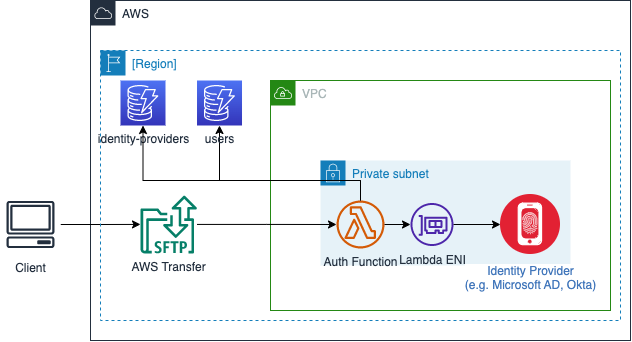

The diagram above was exported from draw.io. Its source (the exported page's mxGraphModel, read from the mxfile embedded in the PNG):
<mxGraphModel dx="995" dy="687" grid="1" gridSize="10" guides="1" tooltips="1" connect="1" arrows="1" fold="1" page="1" pageScale="1" pageWidth="850" pageHeight="1100" math="0" shadow="0">
  <root>
    <mxCell id="0" />
    <mxCell id="1" parent="0" />
    <mxCell id="-8PNFl1u2a8N4YdT_IEa-5" value="Private subnet" style="points=[[0,0],[0.25,0],[0.5,0],[0.75,0],[1,0],[1,0.25],[1,0.5],[1,0.75],[1,1],[0.75,1],[0.5,1],[0.25,1],[0,1],[0,0.75],[0,0.5],[0,0.25]];outlineConnect=0;gradientColor=none;html=1;whiteSpace=wrap;fontSize=12;fontStyle=0;container=0;pointerEvents=0;collapsible=0;recursiveResize=0;shape=mxgraph.aws4.group;grIcon=mxgraph.aws4.group_security_group;grStroke=0;strokeColor=#147EBA;fillColor=#E6F2F8;verticalAlign=top;align=left;spacingLeft=30;fontColor=#147EBA;dashed=0;" parent="1" vertex="1">
      <mxGeometry x="350" y="280" width="250" height="105" as="geometry" />
    </mxCell>
    <mxCell id="-8PNFl1u2a8N4YdT_IEa-9" value="Lambda ENI" style="sketch=0;outlineConnect=0;fontColor=#232F3E;gradientColor=none;fillColor=#4D27AA;strokeColor=none;dashed=0;verticalLabelPosition=bottom;verticalAlign=top;align=center;html=1;fontSize=12;fontStyle=0;aspect=fixed;pointerEvents=1;shape=mxgraph.aws4.elastic_network_interface;container=0;" parent="1" vertex="1">
      <mxGeometry x="440" y="322.5" width="43" height="43" as="geometry" />
    </mxCell>
    <mxCell id="-8PNFl1u2a8N4YdT_IEa-8" value="Auth Function" style="sketch=0;outlineConnect=0;fontColor=#232F3E;gradientColor=none;fillColor=#D45B07;strokeColor=none;dashed=0;verticalLabelPosition=bottom;verticalAlign=top;align=center;html=1;fontSize=12;fontStyle=0;aspect=fixed;pointerEvents=1;shape=mxgraph.aws4.lambda_function;container=0;" parent="1" vertex="1">
      <mxGeometry x="366" y="320" width="48" height="48" as="geometry" />
    </mxCell>
    <mxCell id="-8PNFl1u2a8N4YdT_IEa-15" style="edgeStyle=orthogonalEdgeStyle;rounded=0;orthogonalLoop=1;jettySize=auto;html=1;" parent="1" source="-8PNFl1u2a8N4YdT_IEa-8" target="-8PNFl1u2a8N4YdT_IEa-9" edge="1">
      <mxGeometry relative="1" as="geometry" />
    </mxCell>
    <mxCell id="-8PNFl1u2a8N4YdT_IEa-1" value="AWS" style="points=[[0,0],[0.25,0],[0.5,0],[0.75,0],[1,0],[1,0.25],[1,0.5],[1,0.75],[1,1],[0.75,1],[0.5,1],[0.25,1],[0,1],[0,0.75],[0,0.5],[0,0.25]];outlineConnect=0;gradientColor=none;html=1;whiteSpace=wrap;fontSize=12;fontStyle=0;container=0;pointerEvents=0;collapsible=0;recursiveResize=0;shape=mxgraph.aws4.group;grIcon=mxgraph.aws4.group_aws_cloud;strokeColor=#232F3E;fillColor=none;verticalAlign=top;align=left;spacingLeft=30;fontColor=#232F3E;dashed=0;" parent="1" vertex="1">
      <mxGeometry x="120" y="120" width="540" height="340" as="geometry" />
    </mxCell>
    <mxCell id="-8PNFl1u2a8N4YdT_IEa-7" value="Identity Provider&lt;br&gt;(e.g. Microsoft AD, Okta)" style="aspect=fixed;perimeter=ellipsePerimeter;html=1;align=center;shadow=0;dashed=0;fontColor=#4277BB;labelBackgroundColor=#ffffff;fontSize=12;spacingTop=3;image;image=img/lib/ibm/security/identity_provider.svg;container=0;" parent="1" vertex="1">
      <mxGeometry x="530" y="314" width="60" height="60" as="geometry" />
    </mxCell>
    <mxCell id="-8PNFl1u2a8N4YdT_IEa-18" style="edgeStyle=orthogonalEdgeStyle;rounded=0;orthogonalLoop=1;jettySize=auto;html=1;entryX=0;entryY=0.5;entryDx=0;entryDy=0;" parent="1" source="-8PNFl1u2a8N4YdT_IEa-9" edge="1" target="-8PNFl1u2a8N4YdT_IEa-7">
      <mxGeometry relative="1" as="geometry">
        <mxPoint x="720" y="344" as="targetPoint" />
      </mxGeometry>
    </mxCell>
    <mxCell id="GkHMDYBxcVw07ru3HMIV-2" style="edgeStyle=orthogonalEdgeStyle;rounded=0;orthogonalLoop=1;jettySize=auto;html=1;" parent="1" source="GkHMDYBxcVw07ru3HMIV-1" target="-8PNFl1u2a8N4YdT_IEa-10" edge="1">
      <mxGeometry relative="1" as="geometry" />
    </mxCell>
    <mxCell id="GkHMDYBxcVw07ru3HMIV-1" value="Client" style="sketch=0;outlineConnect=0;fontColor=#232F3E;gradientColor=none;strokeColor=#232F3E;fillColor=#ffffff;dashed=0;verticalLabelPosition=bottom;verticalAlign=top;align=center;html=1;fontSize=12;fontStyle=0;aspect=fixed;shape=mxgraph.aws4.resourceIcon;resIcon=mxgraph.aws4.client;container=0;" parent="1" vertex="1">
      <mxGeometry x="30" y="314" width="60" height="60" as="geometry" />
    </mxCell>
    <mxCell id="-8PNFl1u2a8N4YdT_IEa-2" value="[Region]" style="points=[[0,0],[0.25,0],[0.5,0],[0.75,0],[1,0],[1,0.25],[1,0.5],[1,0.75],[1,1],[0.75,1],[0.5,1],[0.25,1],[0,1],[0,0.75],[0,0.5],[0,0.25]];outlineConnect=0;gradientColor=none;html=1;whiteSpace=wrap;fontSize=12;fontStyle=0;container=0;pointerEvents=0;collapsible=0;recursiveResize=0;shape=mxgraph.aws4.group;grIcon=mxgraph.aws4.group_region;strokeColor=#147EBA;fillColor=none;verticalAlign=top;align=left;spacingLeft=30;fontColor=#147EBA;dashed=1;" parent="1" vertex="1">
      <mxGeometry x="130" y="170" width="520" height="270" as="geometry" />
    </mxCell>
    <mxCell id="-8PNFl1u2a8N4YdT_IEa-4" value="VPC" style="points=[[0,0],[0.25,0],[0.5,0],[0.75,0],[1,0],[1,0.25],[1,0.5],[1,0.75],[1,1],[0.75,1],[0.5,1],[0.25,1],[0,1],[0,0.75],[0,0.5],[0,0.25]];outlineConnect=0;gradientColor=none;html=1;whiteSpace=wrap;fontSize=12;fontStyle=0;container=0;pointerEvents=0;collapsible=0;recursiveResize=0;shape=mxgraph.aws4.group;grIcon=mxgraph.aws4.group_vpc;strokeColor=#248814;fillColor=none;verticalAlign=top;align=left;spacingLeft=30;fontColor=#AAB7B8;dashed=0;" parent="1" vertex="1">
      <mxGeometry x="300" y="200" width="340" height="230" as="geometry" />
    </mxCell>
    <mxCell id="-8PNFl1u2a8N4YdT_IEa-14" style="edgeStyle=orthogonalEdgeStyle;rounded=0;orthogonalLoop=1;jettySize=auto;html=1;" parent="1" source="-8PNFl1u2a8N4YdT_IEa-8" target="-8PNFl1u2a8N4YdT_IEa-12" edge="1">
      <mxGeometry relative="1" as="geometry">
        <Array as="points">
          <mxPoint x="390" y="300" />
          <mxPoint x="249" y="300" />
        </Array>
      </mxGeometry>
    </mxCell>
    <mxCell id="-8PNFl1u2a8N4YdT_IEa-13" value="" style="edgeStyle=orthogonalEdgeStyle;rounded=0;orthogonalLoop=1;jettySize=auto;html=1;" parent="1" source="-8PNFl1u2a8N4YdT_IEa-10" target="-8PNFl1u2a8N4YdT_IEa-8" edge="1">
      <mxGeometry relative="1" as="geometry" />
    </mxCell>
    <mxCell id="-8PNFl1u2a8N4YdT_IEa-10" value="AWS Transfer" style="sketch=0;outlineConnect=0;fontColor=#232F3E;gradientColor=none;fillColor=#067F68;strokeColor=none;dashed=0;verticalLabelPosition=bottom;verticalAlign=top;align=center;html=1;fontSize=12;fontStyle=0;aspect=fixed;shape=mxgraph.aws4.transfer_for_sftp_resource;container=0;" parent="1" vertex="1">
      <mxGeometry x="170" y="315" width="56.51" height="58" as="geometry" />
    </mxCell>
    <mxCell id="-8PNFl1u2a8N4YdT_IEa-12" value="users" style="sketch=0;points=[[0,0,0],[0.25,0,0],[0.5,0,0],[0.75,0,0],[1,0,0],[0,1,0],[0.25,1,0],[0.5,1,0],[0.75,1,0],[1,1,0],[0,0.25,0],[0,0.5,0],[0,0.75,0],[1,0.25,0],[1,0.5,0],[1,0.75,0]];outlineConnect=0;fontColor=#232F3E;gradientColor=#4D72F3;gradientDirection=north;fillColor=#3334B9;strokeColor=#ffffff;dashed=0;verticalLabelPosition=bottom;verticalAlign=top;align=center;html=1;fontSize=12;fontStyle=0;aspect=fixed;shape=mxgraph.aws4.resourceIcon;resIcon=mxgraph.aws4.dynamodb;container=0;" parent="1" vertex="1">
      <mxGeometry x="226.51" y="200" width="45" height="45" as="geometry" />
    </mxCell>
    <mxCell id="-8PNFl1u2a8N4YdT_IEa-21" value="identity-providers" style="sketch=0;points=[[0,0,0],[0.25,0,0],[0.5,0,0],[0.75,0,0],[1,0,0],[0,1,0],[0.25,1,0],[0.5,1,0],[0.75,1,0],[1,1,0],[0,0.25,0],[0,0.5,0],[0,0.75,0],[1,0.25,0],[1,0.5,0],[1,0.75,0]];outlineConnect=0;fontColor=#232F3E;gradientColor=#4D72F3;gradientDirection=north;fillColor=#3334B9;strokeColor=#ffffff;dashed=0;verticalLabelPosition=bottom;verticalAlign=top;align=center;html=1;fontSize=12;fontStyle=0;aspect=fixed;shape=mxgraph.aws4.resourceIcon;resIcon=mxgraph.aws4.dynamodb;container=0;" parent="1" vertex="1">
      <mxGeometry x="150" y="200" width="45" height="45" as="geometry" />
    </mxCell>
    <mxCell id="x-z0VkHojNiXZHVe16VJ-1" style="edgeStyle=orthogonalEdgeStyle;rounded=0;orthogonalLoop=1;jettySize=auto;html=1;" edge="1" parent="1" source="-8PNFl1u2a8N4YdT_IEa-8" target="-8PNFl1u2a8N4YdT_IEa-21">
      <mxGeometry relative="1" as="geometry">
        <Array as="points">
          <mxPoint x="314" y="300" />
          <mxPoint x="242" y="300" />
        </Array>
      </mxGeometry>
    </mxCell>
  </root>
</mxGraphModel>